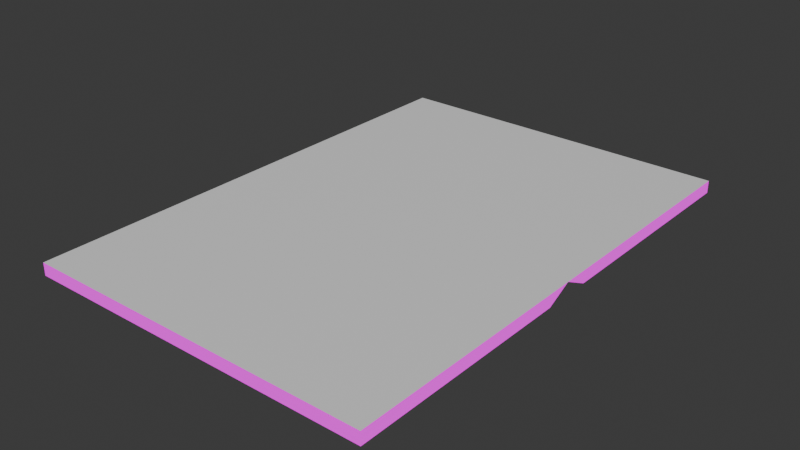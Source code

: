 # Source: Journal.blend  (saved by Blender 4.4.30; exported with 4.5.12 LTS)
import bpy
from mathutils import Matrix  # noqa: F401  (used for matrix-valued properties, if any)

bpy.ops.wm.read_factory_settings(use_empty=True)
scene = bpy.context.scene
scene.name = 'Scene'

# ---- images (referenced by path relative to the original .blend; pixels are not part of the script)
import os
ASSET_DIR = os.environ.get("B2B_ASSET_DIR", "")  # directory of the original .blend (textures are referenced by path, not embedded)
HERE = os.path.dirname(os.path.abspath(__file__))  # packed textures are extracted next to this script under _unpacked/

def load_image(name, relpath, width, height, colorspace="sRGB"):
    """Load a texture the original file referenced (path relative to the .blend, or extracted next to this script)."""
    p = next((c for c in (os.path.join(HERE, relpath), os.path.join(ASSET_DIR, relpath)) if relpath and os.path.exists(c)), "")
    if p:
        img = bpy.data.images.load(p, check_existing=True)
        img.name = name
    else:  # same state as the original file: an image datablock whose file is absent (Cycles renders it pink)
        img = bpy.data.images.new(name, width, height)
        img.source = "FILE"
        img.filepath = "//" + (relpath or name)
    img.colorspace_settings.name = colorspace
    return img
img_bookends_png = load_image('Bookends.png', 'Bookends.png', 1024, 1024, 'sRGB')

# ---- materials (node trees are filled in below, after node groups)
mat_journal = bpy.data.materials.new('Journal')
mat_pages = bpy.data.materials.new('Pages')

# ---- material node trees
mat_journal.use_nodes = True; mat_journal.node_tree.nodes.clear()
_N = mat_journal.node_tree.nodes; _L = mat_journal.node_tree.links
n0 = _N.new('ShaderNodeOutputMaterial'); n0.name = 'Material Output'; n0.location = (300, 300)
n1 = _N.new('ShaderNodeTexImage'); n1.name = 'Image Texture'; n1.location = (-279, 215)
n1.image = img_bookends_png
_L.new(n1.outputs[0], n0.inputs[0])
n0.is_active_output = True
mat_pages.use_nodes = True; mat_pages.node_tree.nodes.clear()
_N = mat_pages.node_tree.nodes; _L = mat_pages.node_tree.links
n0 = _N.new('ShaderNodeBsdfPrincipled'); n0.name = 'Principled BSDF'; n0.location = (10, 300)
n1 = _N.new('ShaderNodeOutputMaterial'); n1.name = 'Material Output'; n1.location = (300, 300)
_L.new(n0.outputs[0], n1.inputs[0])
n1.is_active_output = True

# ---- world
world_world = bpy.data.worlds.new('World'); scene.world = world_world
world_world.use_nodes = True; world_world.node_tree.nodes.clear()
_N = world_world.node_tree.nodes; _L = world_world.node_tree.links
n0 = _N.new('ShaderNodeOutputWorld'); n0.name = 'World Output'; n0.location = (300, 300)
n1 = _N.new('ShaderNodeBackground'); n1.name = 'Background'; n1.location = (10, 300)
n1.inputs[0].default_value = (0.05088, 0.05088, 0.05088, 1.0)
_L.new(n1.outputs[0], n0.inputs[0])
n0.is_active_output = True
world_world.color = (0.05088, 0.05088, 0.05088)
world_world.sun_shadow_jitter_overblur = 0.0

# ---- meshes
me_journal = bpy.data.meshes.new('Journal')
me_journal.from_pydata([(0.0, -0.2, -1.565e-07), (0.0, 0.0, 0.1), (0.0, 2.0, -1.565e-07), (0.0, 2.0, 0.1), (2.8, -0.2, -1.565e-07), (2.8, 0.0, 0.1), (2.8, 2.0, -1.565e-07), (2.8, 2.0, 0.1), (0.0, -2.0, -1.565e-07), (0.0, -2.0, 0.1), (2.8, -2.0, -1.565e-07), (2.8, -2.0, 0.1), (0.0, 0.2, -1.565e-07), (2.8, 0.2, -1.565e-07)], [], [(2, 3, 7, 6), (0, 4, 10, 8), (7, 3, 1, 5), (10, 11, 9, 8), (5, 1, 9, 11), (4, 5, 11, 10), (1, 0, 8, 9), (13, 12, 2, 6), (1, 3, 2, 12), (6, 7, 5, 13), (13, 5, 1, 12), (4, 0, 1, 5)])
me_journal.polygons.foreach_set('material_index', [0, 0, 1, 0, 1, 0, 0, 0, 0, 0, 0, 0])
_uv = me_journal.uv_layers.new(name='UVMap')
_uv.uv.foreach_set('vector', [0.2969, 0.5312, 0.3125, 0.5312, 0.3125, 0.9844, 0.2969, 0.9844, 0.0, 0.9844, 0.0, 0.5312, 0.2969, 0.5312, 0.2969, 0.9844, 0.625, 0.5312, 0.625, 0.9844, 0.3125, 0.9844, 0.3125, 0.5312, 0.2969, 0.5312, 0.3125, 0.5312, 0.3125, 0.9844, 0.2969, 0.9844, 0.625, 0.5312, 0.625, 0.9844, 0.3125, 0.9844, 0.3125, 0.5312, 0.5938, 0.5156, 0.625, 0.5312, 0.3125, 0.5312, 0.3125, 0.5156, 0.625, 0.9844, 0.5938, 1.0, 0.3125, 1.0, 0.3125, 0.9844, 0.2969, 0.01562, 0.2969, 0.4688, 0.0, 0.4688, 0.0, 0.01562, 0.625, 0.5312, 0.3125, 0.5312, 0.3125, 0.5156, 0.5938, 0.5156, 0.3125, 1.0, 0.3125, 0.9844, 0.625, 0.9844, 0.5938, 1.0, 0.2969, 0.01562, 0.3281, 0.01562, 0.3281, 0.4688, 0.2969, 0.4688, 0.3281, 0.01562, 0.3281, 0.4688, 0.2969, 0.4688, 0.2969, 0.01562])
me_journal.materials.append(mat_journal)
me_journal.materials.append(mat_pages)
me_journal.update()

# ---- objects
ob_journal = bpy.data.objects.new('Journal', me_journal)

# ---- transforms, parenting, visibility, modifiers, constraints
ob_journal.location = (0.0, 0.0, 0.0)

# ---- collection membership
scene.collection.objects.link(ob_journal)

# ---- scene / render settings (as saved in the file)
scene.frame_start = 1; scene.frame_end = 250; scene.frame_set(1)
scene.render.engine = 'BLENDER_EEVEE_NEXT'
bpy.context.view_layer.update()

# ---- added for rendering (the .blend has no active camera and no usable light): camera, sun
cam_auto = bpy.data.cameras.new('AutoCamera')
cam_auto.lens = 50.0
cam_auto.sensor_width = 36.0
cam_auto.clip_end = 1000.0
ob_auto_camera = bpy.data.objects.new('AutoCamera', cam_auto)
scene.collection.objects.link(ob_auto_camera)
ob_auto_camera.location = (5.91847, -5.42216, 3.66478)
ob_auto_camera.rotation_euler = (1.09748, -7.21219e-08, 0.694738)
scene.camera = ob_auto_camera
light_auto_sun = bpy.data.lights.new('AutoSun', 'SUN')
light_auto_sun.energy = 3.0
light_auto_sun.angle = 0.0523599
ob_auto_sun = bpy.data.objects.new('AutoSun', light_auto_sun)
scene.collection.objects.link(ob_auto_sun)
ob_auto_sun.rotation_euler = (0.872665, 0.174533, 0.523599)
bpy.context.view_layer.update()
